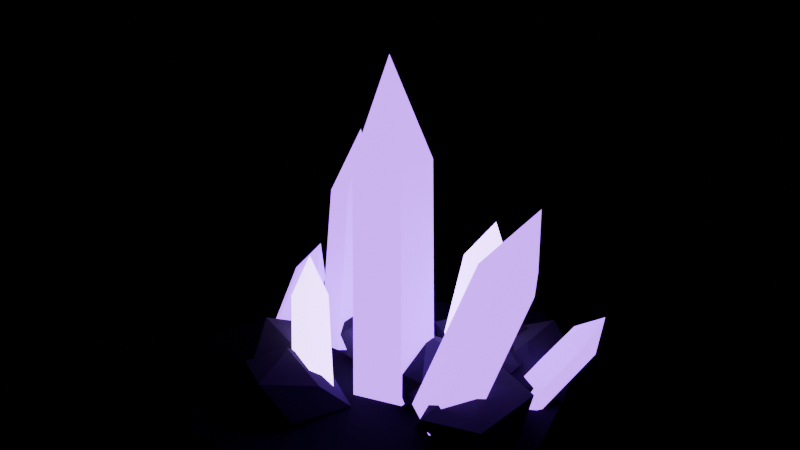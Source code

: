 # Source: void_crystals.blend  (saved by Blender 4.2.68; exported with 4.5.12 LTS)
import bpy
from mathutils import Matrix  # noqa: F401  (used for matrix-valued properties, if any)

bpy.ops.wm.read_factory_settings(use_empty=True)
scene = bpy.context.scene
scene.name = 'Scene'

# ---- collections
col_prop = bpy.data.collections.new('PROP'); scene.collection.children.link(col_prop)
col_collision = bpy.data.collections.new('COLLISION'); scene.collection.children.link(col_collision)

# ---- materials (node trees are filled in below, after node groups)
mat_void = bpy.data.materials.new('void')
mat_void.diffuse_color = (0.2705, 0.04971, 0.6724, 1.0)
mat_void_core = bpy.data.materials.new('void_core')
mat_void_core.diffuse_color = (0.6308, 0.3325, 1.0, 1.0)
mat_void_dark = bpy.data.materials.new('void_dark')
mat_void_dark.diffuse_color = (0.01161, 0.009721, 0.01764, 1.0)
mat_void_stone = bpy.data.materials.new('void_stone')
mat_void_stone.diffuse_color = (0.03434, 0.02956, 0.04971, 1.0)
mat_void_stone_d = bpy.data.materials.new('void_stone.d')
mat_void_stone_d.diffuse_color = (0.02594, 0.02245, 0.03712, 1.0)
mat_void_stone_l = bpy.data.materials.new('void_stone.l')
mat_void_stone_l.diffuse_color = (0.04119, 0.03535, 0.06003, 1.0)

# ---- material node trees
mat_void.use_nodes = True; mat_void.node_tree.nodes.clear()
_N = mat_void.node_tree.nodes; _L = mat_void.node_tree.links
n0 = _N.new('ShaderNodeBsdfPrincipled'); n0.name = 'Principled BSDF'; n0.location = (10, 300)
n0.inputs[0].default_value = (0.2705, 0.04971, 0.6724, 1.0)
n0.inputs[2].default_value = 1.0
n0.inputs[13].default_value = 0.0
n0.inputs[27].default_value = (0.2705, 0.04971, 0.6724, 1.0)
n0.inputs[28].default_value = 5.0
n1 = _N.new('ShaderNodeOutputMaterial'); n1.name = 'Material Output'; n1.location = (300, 300)
_L.new(n0.outputs[0], n1.inputs[0])
n1.is_active_output = True
mat_void_core.use_nodes = True; mat_void_core.node_tree.nodes.clear()
_N = mat_void_core.node_tree.nodes; _L = mat_void_core.node_tree.links
n0 = _N.new('ShaderNodeBsdfPrincipled'); n0.name = 'Principled BSDF'; n0.location = (10, 300)
n0.inputs[0].default_value = (0.6308, 0.3325, 1.0, 1.0)
n0.inputs[2].default_value = 1.0
n0.inputs[13].default_value = 0.0
n0.inputs[27].default_value = (0.6308, 0.3325, 1.0, 1.0)
n0.inputs[28].default_value = 7.0
n1 = _N.new('ShaderNodeOutputMaterial'); n1.name = 'Material Output'; n1.location = (300, 300)
_L.new(n0.outputs[0], n1.inputs[0])
n1.is_active_output = True
mat_void_dark.use_nodes = True; mat_void_dark.node_tree.nodes.clear()
_N = mat_void_dark.node_tree.nodes; _L = mat_void_dark.node_tree.links
n0 = _N.new('ShaderNodeBsdfPrincipled'); n0.name = 'Principled BSDF'; n0.location = (10, 300)
n0.inputs[0].default_value = (0.01161, 0.009721, 0.01764, 1.0)
n0.inputs[2].default_value = 1.0
n0.inputs[13].default_value = 0.0
n1 = _N.new('ShaderNodeOutputMaterial'); n1.name = 'Material Output'; n1.location = (300, 300)
_L.new(n0.outputs[0], n1.inputs[0])
n1.is_active_output = True
mat_void_stone.use_nodes = True; mat_void_stone.node_tree.nodes.clear()
_N = mat_void_stone.node_tree.nodes; _L = mat_void_stone.node_tree.links
n0 = _N.new('ShaderNodeBsdfPrincipled'); n0.name = 'Principled BSDF'; n0.location = (10, 300)
n0.inputs[0].default_value = (0.03434, 0.02956, 0.04971, 1.0)
n0.inputs[2].default_value = 1.0
n0.inputs[13].default_value = 0.0
n1 = _N.new('ShaderNodeOutputMaterial'); n1.name = 'Material Output'; n1.location = (300, 300)
_L.new(n0.outputs[0], n1.inputs[0])
n1.is_active_output = True
mat_void_stone_d.use_nodes = True; mat_void_stone_d.node_tree.nodes.clear()
_N = mat_void_stone_d.node_tree.nodes; _L = mat_void_stone_d.node_tree.links
n0 = _N.new('ShaderNodeBsdfPrincipled'); n0.name = 'Principled BSDF'; n0.location = (10, 300)
n0.inputs[0].default_value = (0.02594, 0.02245, 0.03712, 1.0)
n0.inputs[2].default_value = 1.0
n0.inputs[13].default_value = 0.0
n1 = _N.new('ShaderNodeOutputMaterial'); n1.name = 'Material Output'; n1.location = (300, 300)
_L.new(n0.outputs[0], n1.inputs[0])
n1.is_active_output = True
mat_void_stone_l.use_nodes = True; mat_void_stone_l.node_tree.nodes.clear()
_N = mat_void_stone_l.node_tree.nodes; _L = mat_void_stone_l.node_tree.links
n0 = _N.new('ShaderNodeBsdfPrincipled'); n0.name = 'Principled BSDF'; n0.location = (10, 300)
n0.inputs[0].default_value = (0.04119, 0.03535, 0.06003, 1.0)
n0.inputs[2].default_value = 1.0
n0.inputs[13].default_value = 0.0
n1 = _N.new('ShaderNodeOutputMaterial'); n1.name = 'Material Output'; n1.location = (300, 300)
_L.new(n0.outputs[0], n1.inputs[0])
n1.is_active_output = True

# ---- meshes
me_void_crystals = bpy.data.meshes.new('void_crystals')
me_void_crystals.from_pydata([(0.5049, 0.00304, 0.05602), (0.5917, 0.2148, 0.05593), (0.7248, -0.04325, 0.0539), (0.543, -0.2116, 0.02001), (0.2635, -0.1386, 1.441e-05), (0.372, 0.165, 0.02728), (0.7015, 0.1179, 0.2284), (0.6617, -0.2096, 0.198), (0.3852, -0.2662, 0.1688), (0.2786, 0.04082, 0.1646), (0.4501, 0.2428, 0.1961), (0.4792, -0.01302, 0.2884), (0.2736, 0.3822, 0.05383), (0.4312, 0.1359, 0.06404), (0.123, 0.2412, 0.03034), (-0.02032, 0.5258, 0.004173), (0.2964, 0.6216, 0.01888), (0.5093, 0.4017, 0.04835), (0.2485, 0.2065, 0.1838), (-0.03263, 0.3662, 0.1839), (0.09322, 0.6577, 0.1795), (0.4618, 0.5757, 0.2077), (0.5218, 0.2651, 0.2243), (0.2536, 0.4009, 0.3217), (-0.2093, 0.1994, 0.05108), (-0.4331, 0.2958, 0.02507), (-0.1648, 0.3749, 0.004994), (0.1125, 0.2368, 0.02246), (-0.1025, 0.001225, 0.05794), (-0.4323, 0.02291, 0.06535), (-0.2982, 0.3846, 0.1537), (-0.02546, 0.3588, 0.156), (0.07064, 0.0986, 0.2153), (-0.2617, -0.002538, 0.2218), (-0.5334, 0.1813, 0.2234), (-0.2024, 0.2364, 0.3162), (-0.4944, -0.2712, 0.04922), (-0.2772, -0.4101, 0.02517), (-0.5811, -0.4741, 0.01621), (-0.7644, -0.2618, 0.03074), (-0.5663, -0.06829, 0.04687), (-0.2615, -0.1389, 0.04651), (-0.4248, -0.4806, 0.1684), (-0.7659, -0.4353, 0.1942), (-0.6831, -0.1602, 0.1854), (-0.3946, -0.04423, 0.221), (-0.2217, -0.2904, 0.1937), (-0.4977, -0.2932, 0.3368), (-0.3273, -0.3589, 0.05426), (-0.1183, -0.5218, 0.05106), (-0.4152, -0.527, 0.05208), (-0.6232, -0.3277, 0.03411), (-0.3851, -0.1461, 0.007722), (-0.04092, -0.2303, 0.01759), (-0.2635, -0.575, 0.222), (-0.5203, -0.433, 0.1878), (-0.5379, -0.1794, 0.1764), (-0.2418, -0.1859, 0.1502), (-0.0995, -0.3699, 0.176), (-0.325, -0.3341, 0.2591), (0.1456, 0.08192, 0.04422), (0.4196, -0.009766, 0.0602), (0.1168, -0.1106, 0.04345), (-0.1426, 0.0157, 0.02011), (0.01017, 0.2836, 0.01012), (0.3572, 0.2839, 0.03446), (0.2798, -0.1218, 0.2274), (-0.05437, -0.08959, 0.1931), (-0.1598, 0.1921, 0.1822), (0.1689, 0.3035, 0.1701), (0.3741, 0.146, 0.1929), (0.1275, 0.1018, 0.3135), (0.4777, 0.4057, 0.05028), (0.2331, 0.234, 0.02546), (0.2816, 0.5984, 0.06985), (0.599, 0.6883, 0.06535), (0.6847, 0.4017, 0.02165), (0.5067, 0.1917, 0.002835), (0.2256, 0.3945, 0.2142), (0.4458, 0.67, 0.2387), (0.6657, 0.519, 0.1858), (0.6237, 0.2529, 0.1525), (0.383, 0.1563, 0.1594), (0.4886, 0.3768, 0.2781), (0.1618, 0.1176, 0.05), (-0.0618, 0.1902, 0.05), (-0.2, 2.449e-17, 0.05), (-0.0618, -0.1902, 0.05), (0.1618, -0.1176, 0.05), (-0.18, 2.204e-17, 1.175), (0.1456, 0.1058, 1.175), (-0.05562, 0.1712, 1.175), (-0.05562, -0.1712, 1.175), (0.1456, -0.1058, 1.175), (0.0, 0.0, 1.625), (-0.2127, 0.1109, 0.07531), (-0.3094, 0.2289, 0.01348), (-0.4622, 0.1687, 0.002117), (-0.4599, 0.01357, 0.05693), (-0.3058, -0.02215, 0.1022), (-0.4575, 0.2331, 0.791), (-0.3738, 0.3529, 0.7668), (-0.4608, 0.4591, 0.7112), (-0.5983, 0.4049, 0.701), (-0.5963, 0.2653, 0.7503), (-0.5563, 0.4403, 1.022), (0.4065, 0.08678, 0.02562), (0.2447, 0.05071, 0.08555), (0.2284, -0.1245, 0.09635), (0.3802, -0.1968, 0.0431), (0.4903, -0.06617, -0.0006174), (0.6958, 0.09561, 0.8382), (0.5502, 0.06314, 0.8922), (0.5355, -0.09458, 0.9019), (0.6721, -0.1596, 0.854), (0.7712, -0.04205, 0.8146), (0.7629, -0.0185, 1.184), (0.2275, 0.4407, 0.03703), (0.09065, 0.4525, 0.06938), (0.03587, 0.3226, 0.07495), (0.1388, 0.2306, 0.04604), (0.2572, 0.3036, 0.0226), (0.1826, 0.2933, 0.6561), (0.2752, 0.2105, 0.6301), (0.355, 0.3996, 0.622), (0.2319, 0.4102, 0.6511), (0.3818, 0.2762, 0.609), (0.3394, 0.3052, 0.8671), (-0.1074, -0.2697, 0.07266), (-0.1897, -0.2057, 0.01828), (-0.2862, -0.272, 0.007738), (-0.2636, -0.377, 0.0556), (-0.1531, -0.3756, 0.09572), (-0.2632, -0.1228, 0.4686), (-0.4037, -0.2193, 0.4532), (-0.3043, -0.218, 0.4893), (-0.3372, -0.06515, 0.4196), (-0.4241, -0.1248, 0.4101), (-0.4051, -0.08999, 0.6074), (0.5565, 0.3863, 0.02545), (0.4787, 0.3438, 0.08309), (0.4994, 0.2407, 0.095), (0.59, 0.2196, 0.04472), (0.6254, 0.3096, 0.001737), (0.7665, 0.4599, 0.373), (0.715, 0.3288, 0.4356), (0.7966, 0.3098, 0.3903), (0.8284, 0.3908, 0.3516), (0.6964, 0.4216, 0.4248), (0.8448, 0.415, 0.5331), (-0.5188, -0.126, 0.07873), (-0.5387, -0.04553, 0.01296), (-0.6433, -0.04036, -0.001622), (-0.6881, -0.1176, 0.05513), (-0.6111, -0.1705, 0.1048), (-0.5562, 0.1089, 0.3688), (-0.5742, 0.1813, 0.3096), (-0.6683, 0.1859, 0.2965), (-0.7086, 0.1164, 0.3476), (-0.6394, 0.06877, 0.3923), (-0.6411, 0.2251, 0.4602), (0.0, 0.0, 0.012), (0.7911, 0.0, 0.012), (0.6372, 0.5347, 0.012), (0.1784, 1.012, 0.012), (-0.4016, 0.6955, 0.012), (-0.7926, 0.2885, 0.012), (-0.9012, -0.328, 0.012), (-0.469, -0.8123, 0.012), (0.1359, -0.771, 0.012), (0.6353, -0.5331, 0.012)], [], [(0, 1, 2), (1, 0, 5), (0, 2, 3), (0, 3, 4), (0, 4, 5), (1, 5, 10), (2, 1, 6), (3, 2, 7), (4, 3, 8), (5, 4, 9), (1, 10, 6), (2, 6, 7), (3, 7, 8), (4, 8, 9), (5, 9, 10), (6, 10, 11), (7, 6, 11), (8, 7, 11), (9, 8, 11), (10, 9, 11), (12, 13, 14), (13, 12, 17), (12, 14, 15), (12, 15, 16), (12, 16, 17), (13, 17, 22), (14, 13, 18), (15, 14, 19), (16, 15, 20), (17, 16, 21), (13, 22, 18), (14, 18, 19), (15, 19, 20), (16, 20, 21), (17, 21, 22), (18, 22, 23), (19, 18, 23), (20, 19, 23), (21, 20, 23), (22, 21, 23), (24, 25, 26), (25, 24, 29), (24, 26, 27), (24, 27, 28), (24, 28, 29), (25, 29, 34), (26, 25, 30), (27, 26, 31), (28, 27, 32), (29, 28, 33), (25, 34, 30), (26, 30, 31), (27, 31, 32), (28, 32, 33), (29, 33, 34), (30, 34, 35), (31, 30, 35), (32, 31, 35), (33, 32, 35), (34, 33, 35), (36, 37, 38), (37, 36, 41), (36, 38, 39), (36, 39, 40), (36, 40, 41), (37, 41, 46), (38, 37, 42), (39, 38, 43), (40, 39, 44), (41, 40, 45), (37, 46, 42), (38, 42, 43), (39, 43, 44), (40, 44, 45), (41, 45, 46), (42, 46, 47), (43, 42, 47), (44, 43, 47), (45, 44, 47), (46, 45, 47), (48, 49, 50), (49, 48, 53), (48, 50, 51), (48, 51, 52), (48, 52, 53), (49, 53, 58), (50, 49, 54), (51, 50, 55), (52, 51, 56), (53, 52, 57), (49, 58, 54), (50, 54, 55), (51, 55, 56), (52, 56, 57), (53, 57, 58), (54, 58, 59), (55, 54, 59), (56, 55, 59), (57, 56, 59), (58, 57, 59), (60, 61, 62), (61, 60, 65), (60, 62, 63), (60, 63, 64), (60, 64, 65), (61, 65, 70), (62, 61, 66), (63, 62, 67), (64, 63, 68), (65, 64, 69), (61, 70, 66), (62, 66, 67), (63, 67, 68), (64, 68, 69), (65, 69, 70), (66, 70, 71), (67, 66, 71), (68, 67, 71), (69, 68, 71), (70, 69, 71), (72, 73, 74), (73, 72, 77), (72, 74, 75), (72, 75, 76), (72, 76, 77), (73, 77, 82), (74, 73, 78), (75, 74, 79), (76, 75, 80), (77, 76, 81), (73, 82, 78), (74, 78, 79), (75, 79, 80), (76, 80, 81), (77, 81, 82), (78, 82, 83), (79, 78, 83), (80, 79, 83), (81, 80, 83), (82, 81, 83), (85, 90, 84), (86, 91, 85), (87, 89, 86), (88, 92, 87), (84, 93, 88), (86, 85, 84), (91, 92, 93), (90, 91, 94), (91, 89, 94), (89, 92, 94), (92, 93, 94), (93, 90, 94), (87, 86, 84), (96, 101, 95), (96, 103, 102), (98, 103, 97), (99, 104, 98), (95, 100, 99), (98, 96, 95), (102, 104, 100), (101, 102, 105), (102, 103, 105), (103, 104, 105), (104, 100, 105), (100, 101, 105), (84, 88, 87), (107, 111, 106), (108, 112, 107), (109, 113, 108), (110, 114, 109), (110, 111, 115), (109, 107, 106), (112, 113, 114), (111, 112, 116), (112, 113, 116), (113, 114, 116), (114, 115, 116), (115, 111, 116), (84, 90, 93), (117, 125, 124), (119, 125, 118), (119, 123, 122), (121, 123, 120), (117, 126, 121), (120, 118, 117), (125, 123, 126), (124, 125, 127), (125, 122, 127), (122, 123, 127), (123, 126, 127), (126, 124, 127), (88, 93, 92), (129, 133, 128), (130, 136, 129), (131, 137, 130), (132, 134, 131), (128, 135, 132), (131, 129, 128), (136, 134, 135), (133, 136, 138), (136, 137, 138), (137, 134, 138), (134, 135, 138), (135, 133, 138), (87, 92, 89), (140, 144, 139), (141, 148, 140), (142, 145, 141), (143, 146, 142), (139, 147, 143), (141, 140, 139), (148, 146, 147), (144, 148, 149), (148, 145, 149), (145, 146, 149), (146, 147, 149), (147, 144, 149), (86, 89, 91), (151, 155, 150), (152, 156, 151), (153, 157, 152), (154, 158, 153), (150, 159, 154), (153, 151, 150), (156, 158, 159), (155, 156, 160), (156, 157, 160), (157, 158, 160), (158, 159, 160), (159, 155, 160), (85, 91, 90), (161, 162, 163), (161, 163, 164), (161, 164, 165), (161, 165, 166), (161, 166, 167), (161, 167, 168), (161, 168, 169), (161, 169, 170), (161, 170, 162), (93, 90, 91), (91, 89, 92), (96, 102, 101), (96, 97, 103), (98, 104, 103), (99, 100, 104), (95, 101, 100), (95, 99, 98), (98, 97, 96), (100, 101, 102), (102, 103, 104), (107, 112, 111), (108, 113, 112), (109, 114, 113), (110, 115, 114), (110, 106, 111), (106, 110, 109), (109, 108, 107), (115, 111, 114), (111, 112, 114), (117, 118, 125), (119, 122, 125), (119, 120, 123), (121, 126, 123), (117, 124, 126), (117, 121, 120), (120, 119, 118), (126, 124, 125), (125, 122, 123), (129, 136, 133), (130, 137, 136), (131, 134, 137), (132, 135, 134), (128, 133, 135), (128, 132, 131), (131, 130, 129), (135, 133, 136), (136, 137, 134), (140, 148, 144), (141, 145, 148), (142, 146, 145), (143, 147, 146), (139, 144, 147), (139, 143, 142), (142, 141, 139), (147, 144, 148), (148, 145, 146), (151, 156, 155), (152, 157, 156), (153, 158, 157), (154, 159, 158), (150, 155, 159), (150, 154, 153), (153, 152, 151), (159, 155, 156), (156, 157, 158)])
me_void_crystals.polygons.foreach_set('material_index', [5, 3, 4, 4, 3, 5, 4, 3, 3, 4, 5, 5, 5, 4, 5, 4, 5, 5, 3, 3, 3, 3, 5, 4, 4, 4, 5, 3, 4, 4, 4, 5, 5, 4, 3, 4, 5, 4, 3, 4, 5, 4, 3, 4, 4, 3, 4, 4, 4, 3, 5, 3, 3, 3, 4, 3, 3, 3, 3, 4, 5, 4, 3, 4, 3, 3, 3, 5, 3, 5, 3, 3, 4, 3, 4, 3, 3, 5, 3, 4, 3, 4, 4, 3, 3, 4, 5, 3, 4, 3, 3, 5, 4, 4, 5, 4, 3, 4, 4, 5, 3, 3, 3, 3, 3, 4, 3, 3, 5, 4, 3, 3, 5, 3, 3, 5, 4, 3, 3, 5, 3, 5, 3, 5, 4, 4, 4, 4, 5, 4, 5, 5, 3, 5, 5, 4, 3, 3, 4, 4, 0, 0, 0, 0, 0, 0, 0, 0, 0, 0, 0, 0, 0, 0, 0, 0, 0, 0, 0, 0, 0, 0, 0, 0, 0, 0, 0, 0, 0, 0, 0, 0, 0, 0, 0, 0, 0, 0, 0, 1, 1, 1, 1, 1, 1, 1, 1, 1, 1, 1, 1, 0, 1, 1, 1, 1, 1, 1, 1, 1, 1, 1, 1, 1, 0, 0, 0, 0, 0, 0, 0, 0, 0, 0, 0, 0, 0, 0, 0, 0, 0, 0, 0, 0, 0, 0, 0, 0, 0, 0, 0, 2, 2, 2, 2, 2, 2, 2, 2, 2, 0, 0, 0, 0, 0, 0, 0, 0, 0, 0, 0, 0, 0, 0, 0, 0, 0, 0, 0, 0, 1, 1, 1, 1, 1, 1, 1, 1, 1, 1, 1, 1, 1, 1, 1, 1, 1, 1, 0, 0, 0, 0, 0, 0, 0, 0, 0, 0, 0, 0, 0, 0, 0, 0, 0, 0])
me_void_crystals.materials.append(mat_void)
me_void_crystals.materials.append(mat_void_core)
me_void_crystals.materials.append(mat_void_dark)
me_void_crystals.materials.append(mat_void_stone)
me_void_crystals.materials.append(mat_void_stone_d)
me_void_crystals.materials.append(mat_void_stone_l)
me_void_crystals.update()
me_cube = bpy.data.meshes.new('Cube')
me_cube.from_pydata([(-0.5, -0.5, -0.5), (-0.5, -0.5, 0.5), (-0.5, 0.5, -0.5), (-0.5, 0.5, 0.5), (0.5, -0.5, -0.5), (0.5, -0.5, 0.5), (0.5, 0.5, -0.5), (0.5, 0.5, 0.5)], [], [(0, 1, 3, 2), (2, 3, 7, 6), (6, 7, 5, 4), (4, 5, 1, 0), (2, 6, 4, 0), (7, 3, 1, 5)])
_uv = me_cube.uv_layers.new(name='UVMap')
_uv.uv.foreach_set('vector', [0.375, 0.0, 0.625, 0.0, 0.625, 0.25, 0.375, 0.25, 0.375, 0.25, 0.625, 0.25, 0.625, 0.5, 0.375, 0.5, 0.375, 0.5, 0.625, 0.5, 0.625, 0.75, 0.375, 0.75, 0.375, 0.75, 0.625, 0.75, 0.625, 1.0, 0.375, 1.0, 0.125, 0.5, 0.375, 0.5, 0.375, 0.75, 0.125, 0.75, 0.625, 0.5, 0.875, 0.5, 0.875, 0.75, 0.625, 0.75])
me_cube.update()

# ---- objects
ob_void_crystals = bpy.data.objects.new('void_crystals', me_void_crystals)
ob_col_crystals = bpy.data.objects.new('COL_crystals', me_cube)

# ---- transforms, parenting, visibility, modifiers, constraints
ob_void_crystals.location = (0.0, 0.0, 0.0)
ob_col_crystals.location = (0.0, 0.0, 0.6)
ob_col_crystals.scale = (1.4, 1.2, 1.2)
ob_col_crystals.hide_render = True
ob_col_crystals.display_type = 'WIRE'

# ---- collection membership
col_prop.objects.link(ob_void_crystals)
col_collision.objects.link(ob_col_crystals)

# ---- scene / render settings (as saved in the file)
scene.frame_start = 1; scene.frame_end = 250; scene.frame_set(1)
scene.render.engine = 'BLENDER_EEVEE_NEXT'
bpy.context.view_layer.update()

# ---- added for rendering (the .blend has no active camera): camera
cam_auto = bpy.data.cameras.new('AutoCamera')
cam_auto.lens = 50.0
cam_auto.sensor_width = 36.0
cam_auto.clip_end = 1000.0
ob_auto_camera = bpy.data.objects.new('AutoCamera', cam_auto)
scene.collection.objects.link(ob_auto_camera)
ob_auto_camera.location = (2.75086, -3.23513, 3.03494)
ob_auto_camera.rotation_euler = (1.09748, -7.21219e-08, 0.694738)
scene.camera = ob_auto_camera
bpy.context.view_layer.update()
